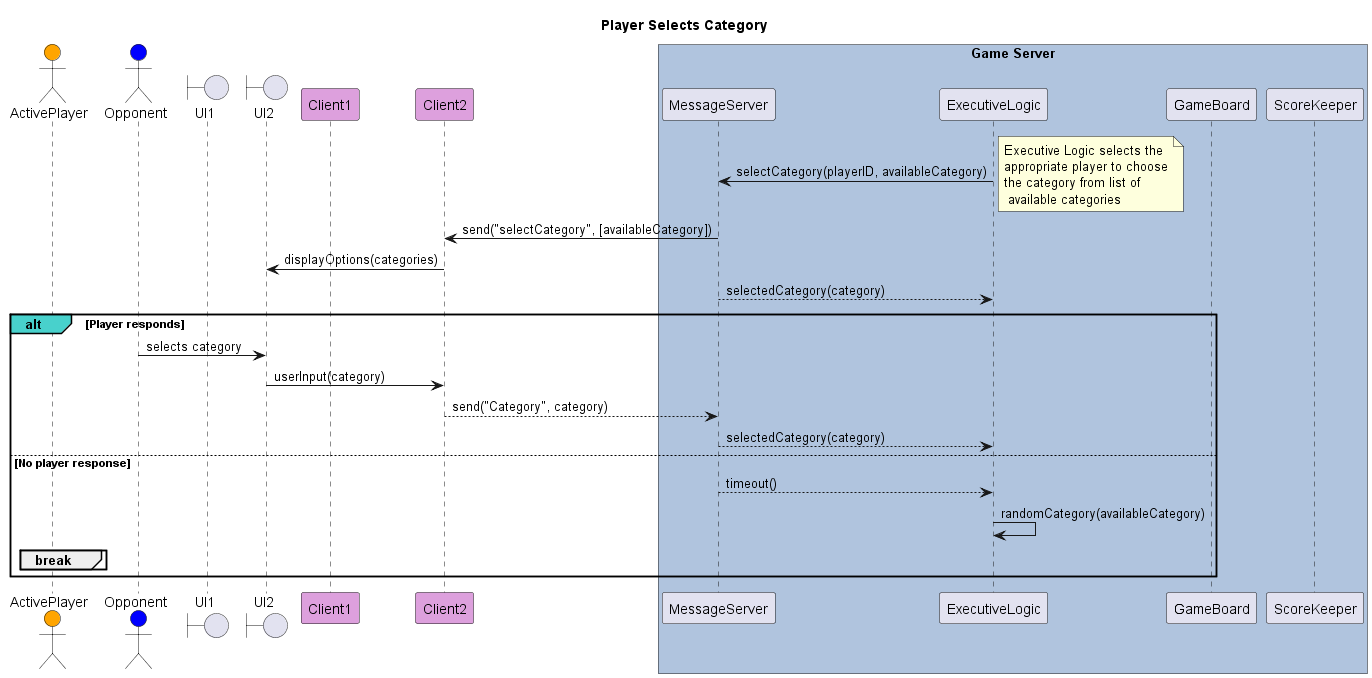

The diagram above was rendered by PlantUML. Its source (embedded in the PNG):
@startuml Player Selects Category
title Player Selects Category

skinparam sequenceReferenceBackgroundColor palegreen
skinparam sequenceReferenceHeaderBackgroundColor  mediumseagreen

actor ActivePlayer as Player1 #Orange 
actor Opponent as Player2 #blue
boundary    UI1
boundary    UI2

participant Client1 #Plum
participant Client2 #Plum

box "Game Server" #LightSteelBlue
participant MessageServer as Server
participant ExecutiveLogic
participant GameBoard
participant ScoreKeeper
end box

    Server <- ExecutiveLogic: selectCategory(playerID, availableCategory)
    note right
    Executive Logic selects the 
    appropriate player to choose
    the category from list of
     available categories
    end note
    
    Client2 <- Server: send("selectCategory", [availableCategory])

    UI2 <- Client2: displayOptions(categories)



    Server --> ExecutiveLogic: selectedCategory(category)
    alt#MediumTurquoise Player responds
        Player2 -> UI2: selects category
        UI2 -> Client2: userInput(category)
        Client2 --> Server: send("Category", category)
    Server --> ExecutiveLogic: selectedCategory(category)

    else No player response
        Server --> ExecutiveLogic: timeout()
        ExecutiveLogic -> ExecutiveLogic: randomCategory(availableCategory)
        break
        end
    end

@enduml